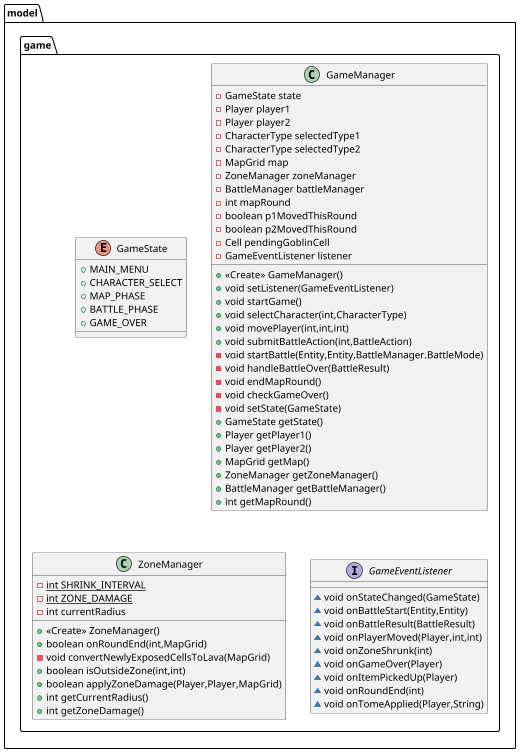

The diagram above was rendered by PlantUML. Its source (embedded in the PNG):
@startuml
enum model.game.GameState {
+  MAIN_MENU
+  CHARACTER_SELECT
+  MAP_PHASE
+  BATTLE_PHASE
+  GAME_OVER
}

class model.game.GameManager {
- GameState state
- Player player1
- Player player2
- CharacterType selectedType1
- CharacterType selectedType2
- MapGrid map
- ZoneManager zoneManager
- BattleManager battleManager
- int mapRound
- boolean p1MovedThisRound
- boolean p2MovedThisRound
- Cell pendingGoblinCell
- GameEventListener listener
+ <<Create>> GameManager()
+ void setListener(GameEventListener)
+ void startGame()
+ void selectCharacter(int,CharacterType)
+ void movePlayer(int,int,int)
+ void submitBattleAction(int,BattleAction)
- void startBattle(Entity,Entity,BattleManager.BattleMode)
- void handleBattleOver(BattleResult)
- void endMapRound()
- void checkGameOver()
- void setState(GameState)
+ GameState getState()
+ Player getPlayer1()
+ Player getPlayer2()
+ MapGrid getMap()
+ ZoneManager getZoneManager()
+ BattleManager getBattleManager()
+ int getMapRound()
}


class model.game.ZoneManager {
- {static} int SHRINK_INTERVAL
- {static} int ZONE_DAMAGE
- int currentRadius
+ <<Create>> ZoneManager()
+ boolean onRoundEnd(int,MapGrid)
- void convertNewlyExposedCellsToLava(MapGrid)
+ boolean isOutsideZone(int,int)
+ boolean applyZoneDamage(Player,Player,MapGrid)
+ int getCurrentRadius()
+ int getZoneDamage()
}


interface model.game.GameEventListener {
~ void onStateChanged(GameState)
~ void onBattleStart(Entity,Entity)
~ void onBattleResult(BattleResult)
~ void onPlayerMoved(Player,int,int)
~ void onZoneShrunk(int)
~ void onGameOver(Player)
~ void onItemPickedUp(Player)
~ void onRoundEnd(int)
~ void onTomeApplied(Player,String)
}

@enduml